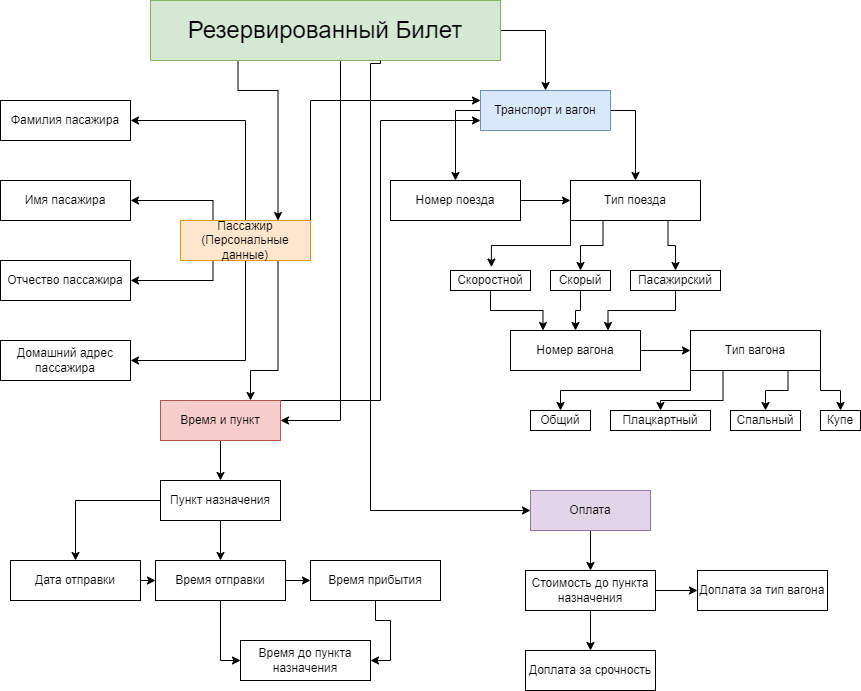

The diagram above was exported from draw.io. Its source (the exported page's mxGraphModel, read from the mxfile embedded in the PNG):
<mxGraphModel dx="1280" dy="1906" grid="1" gridSize="10" guides="1" tooltips="1" connect="1" arrows="1" fold="1" page="1" pageScale="1" pageWidth="827" pageHeight="1169" math="0" shadow="0">
  <root>
    <mxCell id="0" />
    <mxCell id="1" parent="0" />
    <mxCell id="8dDqjsb8PhUwdeiHKpa4-1" value="Фамилия пасажира" style="rounded=0;whiteSpace=wrap;html=1;" vertex="1" parent="1">
      <mxGeometry y="80" width="130" height="40" as="geometry" />
    </mxCell>
    <mxCell id="8dDqjsb8PhUwdeiHKpa4-2" value="Имя пасажира" style="rounded=0;whiteSpace=wrap;html=1;" vertex="1" parent="1">
      <mxGeometry y="160" width="130" height="40" as="geometry" />
    </mxCell>
    <mxCell id="8dDqjsb8PhUwdeiHKpa4-3" value="Отчество пассажира" style="rounded=0;whiteSpace=wrap;html=1;" vertex="1" parent="1">
      <mxGeometry y="240" width="130" height="40" as="geometry" />
    </mxCell>
    <mxCell id="8dDqjsb8PhUwdeiHKpa4-6" value="Домашний адрес пассажира" style="rounded=0;whiteSpace=wrap;html=1;" vertex="1" parent="1">
      <mxGeometry y="320" width="130" height="40" as="geometry" />
    </mxCell>
    <mxCell id="8dDqjsb8PhUwdeiHKpa4-40" style="edgeStyle=orthogonalEdgeStyle;rounded=0;orthogonalLoop=1;jettySize=auto;html=1;exitX=1;exitY=0.5;exitDx=0;exitDy=0;" edge="1" parent="1" source="8dDqjsb8PhUwdeiHKpa4-8" target="8dDqjsb8PhUwdeiHKpa4-17">
      <mxGeometry relative="1" as="geometry" />
    </mxCell>
    <mxCell id="8dDqjsb8PhUwdeiHKpa4-8" value="Номер поезда" style="rounded=0;whiteSpace=wrap;html=1;" vertex="1" parent="1">
      <mxGeometry x="390" y="160" width="130" height="40" as="geometry" />
    </mxCell>
    <mxCell id="8dDqjsb8PhUwdeiHKpa4-9" value="Время до пункта назначения" style="rounded=0;whiteSpace=wrap;html=1;" vertex="1" parent="1">
      <mxGeometry x="240" y="620" width="130" height="40" as="geometry" />
    </mxCell>
    <mxCell id="8dDqjsb8PhUwdeiHKpa4-70" style="edgeStyle=orthogonalEdgeStyle;rounded=0;orthogonalLoop=1;jettySize=auto;html=1;exitX=0.5;exitY=1;exitDx=0;exitDy=0;entryX=1;entryY=0.5;entryDx=0;entryDy=0;" edge="1" parent="1" source="8dDqjsb8PhUwdeiHKpa4-10" target="8dDqjsb8PhUwdeiHKpa4-9">
      <mxGeometry relative="1" as="geometry" />
    </mxCell>
    <mxCell id="8dDqjsb8PhUwdeiHKpa4-10" value="Время прибытия" style="rounded=0;whiteSpace=wrap;html=1;" vertex="1" parent="1">
      <mxGeometry x="310" y="540" width="130" height="40" as="geometry" />
    </mxCell>
    <mxCell id="8dDqjsb8PhUwdeiHKpa4-66" style="edgeStyle=orthogonalEdgeStyle;rounded=0;orthogonalLoop=1;jettySize=auto;html=1;exitX=0;exitY=0.5;exitDx=0;exitDy=0;" edge="1" parent="1" source="8dDqjsb8PhUwdeiHKpa4-11" target="8dDqjsb8PhUwdeiHKpa4-14">
      <mxGeometry relative="1" as="geometry" />
    </mxCell>
    <mxCell id="8dDqjsb8PhUwdeiHKpa4-67" style="edgeStyle=orthogonalEdgeStyle;rounded=0;orthogonalLoop=1;jettySize=auto;html=1;exitX=0.5;exitY=1;exitDx=0;exitDy=0;entryX=0.5;entryY=0;entryDx=0;entryDy=0;" edge="1" parent="1" source="8dDqjsb8PhUwdeiHKpa4-11" target="8dDqjsb8PhUwdeiHKpa4-13">
      <mxGeometry relative="1" as="geometry" />
    </mxCell>
    <mxCell id="8dDqjsb8PhUwdeiHKpa4-11" value="Пункт назначения" style="rounded=0;whiteSpace=wrap;html=1;" vertex="1" parent="1">
      <mxGeometry x="160" y="460" width="120" height="40" as="geometry" />
    </mxCell>
    <mxCell id="8dDqjsb8PhUwdeiHKpa4-69" style="edgeStyle=orthogonalEdgeStyle;rounded=0;orthogonalLoop=1;jettySize=auto;html=1;exitX=0.5;exitY=1;exitDx=0;exitDy=0;entryX=0;entryY=0.5;entryDx=0;entryDy=0;" edge="1" parent="1" source="8dDqjsb8PhUwdeiHKpa4-13" target="8dDqjsb8PhUwdeiHKpa4-9">
      <mxGeometry relative="1" as="geometry" />
    </mxCell>
    <mxCell id="8dDqjsb8PhUwdeiHKpa4-72" style="edgeStyle=orthogonalEdgeStyle;rounded=0;orthogonalLoop=1;jettySize=auto;html=1;exitX=1;exitY=0.5;exitDx=0;exitDy=0;entryX=0;entryY=0.5;entryDx=0;entryDy=0;" edge="1" parent="1" source="8dDqjsb8PhUwdeiHKpa4-13" target="8dDqjsb8PhUwdeiHKpa4-10">
      <mxGeometry relative="1" as="geometry" />
    </mxCell>
    <mxCell id="8dDqjsb8PhUwdeiHKpa4-13" value="Время отправки" style="rounded=0;whiteSpace=wrap;html=1;" vertex="1" parent="1">
      <mxGeometry x="155" y="540" width="130" height="40" as="geometry" />
    </mxCell>
    <mxCell id="8dDqjsb8PhUwdeiHKpa4-71" style="edgeStyle=orthogonalEdgeStyle;rounded=0;orthogonalLoop=1;jettySize=auto;html=1;exitX=1;exitY=0.5;exitDx=0;exitDy=0;entryX=0;entryY=0.5;entryDx=0;entryDy=0;" edge="1" parent="1" source="8dDqjsb8PhUwdeiHKpa4-14" target="8dDqjsb8PhUwdeiHKpa4-13">
      <mxGeometry relative="1" as="geometry" />
    </mxCell>
    <mxCell id="8dDqjsb8PhUwdeiHKpa4-14" value="Дата отправки" style="rounded=0;whiteSpace=wrap;html=1;" vertex="1" parent="1">
      <mxGeometry x="10" y="540" width="130" height="40" as="geometry" />
    </mxCell>
    <mxCell id="8dDqjsb8PhUwdeiHKpa4-56" style="edgeStyle=orthogonalEdgeStyle;rounded=0;orthogonalLoop=1;jettySize=auto;html=1;exitX=1;exitY=1;exitDx=0;exitDy=0;entryX=0.5;entryY=0;entryDx=0;entryDy=0;" edge="1" parent="1" source="8dDqjsb8PhUwdeiHKpa4-15" target="8dDqjsb8PhUwdeiHKpa4-50">
      <mxGeometry relative="1" as="geometry" />
    </mxCell>
    <mxCell id="8dDqjsb8PhUwdeiHKpa4-57" style="edgeStyle=orthogonalEdgeStyle;rounded=0;orthogonalLoop=1;jettySize=auto;html=1;exitX=0.75;exitY=1;exitDx=0;exitDy=0;entryX=0.5;entryY=0;entryDx=0;entryDy=0;" edge="1" parent="1" source="8dDqjsb8PhUwdeiHKpa4-15" target="8dDqjsb8PhUwdeiHKpa4-49">
      <mxGeometry relative="1" as="geometry" />
    </mxCell>
    <mxCell id="8dDqjsb8PhUwdeiHKpa4-58" style="edgeStyle=orthogonalEdgeStyle;rounded=0;orthogonalLoop=1;jettySize=auto;html=1;exitX=0.25;exitY=1;exitDx=0;exitDy=0;" edge="1" parent="1" source="8dDqjsb8PhUwdeiHKpa4-15" target="8dDqjsb8PhUwdeiHKpa4-48">
      <mxGeometry relative="1" as="geometry">
        <Array as="points">
          <mxPoint x="723" y="380" />
          <mxPoint x="660" y="380" />
        </Array>
      </mxGeometry>
    </mxCell>
    <mxCell id="8dDqjsb8PhUwdeiHKpa4-59" style="edgeStyle=orthogonalEdgeStyle;rounded=0;orthogonalLoop=1;jettySize=auto;html=1;exitX=0;exitY=1;exitDx=0;exitDy=0;entryX=0.5;entryY=0;entryDx=0;entryDy=0;" edge="1" parent="1" source="8dDqjsb8PhUwdeiHKpa4-15" target="8dDqjsb8PhUwdeiHKpa4-55">
      <mxGeometry relative="1" as="geometry">
        <Array as="points">
          <mxPoint x="690" y="370" />
          <mxPoint x="560" y="370" />
        </Array>
      </mxGeometry>
    </mxCell>
    <mxCell id="8dDqjsb8PhUwdeiHKpa4-15" value="Тип вагона" style="rounded=0;whiteSpace=wrap;html=1;" vertex="1" parent="1">
      <mxGeometry x="690" y="310" width="130" height="40" as="geometry" />
    </mxCell>
    <mxCell id="8dDqjsb8PhUwdeiHKpa4-47" style="edgeStyle=orthogonalEdgeStyle;rounded=0;orthogonalLoop=1;jettySize=auto;html=1;exitX=1;exitY=0.5;exitDx=0;exitDy=0;" edge="1" parent="1" source="8dDqjsb8PhUwdeiHKpa4-16" target="8dDqjsb8PhUwdeiHKpa4-15">
      <mxGeometry relative="1" as="geometry" />
    </mxCell>
    <mxCell id="8dDqjsb8PhUwdeiHKpa4-16" value="Номер вагона" style="rounded=0;whiteSpace=wrap;html=1;" vertex="1" parent="1">
      <mxGeometry x="510" y="310" width="130" height="40" as="geometry" />
    </mxCell>
    <mxCell id="8dDqjsb8PhUwdeiHKpa4-45" style="edgeStyle=orthogonalEdgeStyle;rounded=0;orthogonalLoop=1;jettySize=auto;html=1;exitX=0.25;exitY=1;exitDx=0;exitDy=0;" edge="1" parent="1" source="8dDqjsb8PhUwdeiHKpa4-17" target="8dDqjsb8PhUwdeiHKpa4-42">
      <mxGeometry relative="1" as="geometry" />
    </mxCell>
    <mxCell id="8dDqjsb8PhUwdeiHKpa4-46" style="edgeStyle=orthogonalEdgeStyle;rounded=0;orthogonalLoop=1;jettySize=auto;html=1;exitX=0.75;exitY=1;exitDx=0;exitDy=0;" edge="1" parent="1" source="8dDqjsb8PhUwdeiHKpa4-17" target="8dDqjsb8PhUwdeiHKpa4-43">
      <mxGeometry relative="1" as="geometry" />
    </mxCell>
    <mxCell id="8dDqjsb8PhUwdeiHKpa4-17" value="Тип поезда" style="rounded=0;whiteSpace=wrap;html=1;" vertex="1" parent="1">
      <mxGeometry x="570" y="160" width="130" height="40" as="geometry" />
    </mxCell>
    <mxCell id="8dDqjsb8PhUwdeiHKpa4-20" value="Доплата за тип вагона" style="rounded=0;whiteSpace=wrap;html=1;" vertex="1" parent="1">
      <mxGeometry x="697" y="550" width="130" height="40" as="geometry" />
    </mxCell>
    <mxCell id="8dDqjsb8PhUwdeiHKpa4-21" value="Доплата за срочность" style="rounded=0;whiteSpace=wrap;html=1;" vertex="1" parent="1">
      <mxGeometry x="525" y="630" width="130" height="40" as="geometry" />
    </mxCell>
    <mxCell id="8dDqjsb8PhUwdeiHKpa4-82" value="" style="edgeStyle=orthogonalEdgeStyle;rounded=0;orthogonalLoop=1;jettySize=auto;html=1;" edge="1" parent="1" source="8dDqjsb8PhUwdeiHKpa4-22" target="8dDqjsb8PhUwdeiHKpa4-21">
      <mxGeometry relative="1" as="geometry" />
    </mxCell>
    <mxCell id="8dDqjsb8PhUwdeiHKpa4-83" value="" style="edgeStyle=orthogonalEdgeStyle;rounded=0;orthogonalLoop=1;jettySize=auto;html=1;" edge="1" parent="1" source="8dDqjsb8PhUwdeiHKpa4-22" target="8dDqjsb8PhUwdeiHKpa4-20">
      <mxGeometry relative="1" as="geometry" />
    </mxCell>
    <mxCell id="8dDqjsb8PhUwdeiHKpa4-22" value="Стоимость до пункта назначения" style="rounded=0;whiteSpace=wrap;html=1;" vertex="1" parent="1">
      <mxGeometry x="525" y="550" width="130" height="40" as="geometry" />
    </mxCell>
    <mxCell id="8dDqjsb8PhUwdeiHKpa4-28" style="edgeStyle=orthogonalEdgeStyle;rounded=0;orthogonalLoop=1;jettySize=auto;html=1;exitX=0.25;exitY=0;exitDx=0;exitDy=0;entryX=1;entryY=0.5;entryDx=0;entryDy=0;" edge="1" parent="1" source="8dDqjsb8PhUwdeiHKpa4-24" target="8dDqjsb8PhUwdeiHKpa4-2">
      <mxGeometry relative="1" as="geometry" />
    </mxCell>
    <mxCell id="8dDqjsb8PhUwdeiHKpa4-29" style="edgeStyle=orthogonalEdgeStyle;rounded=0;orthogonalLoop=1;jettySize=auto;html=1;exitX=0.5;exitY=0;exitDx=0;exitDy=0;entryX=1;entryY=0.5;entryDx=0;entryDy=0;" edge="1" parent="1" source="8dDqjsb8PhUwdeiHKpa4-24" target="8dDqjsb8PhUwdeiHKpa4-1">
      <mxGeometry relative="1" as="geometry" />
    </mxCell>
    <mxCell id="8dDqjsb8PhUwdeiHKpa4-30" style="edgeStyle=orthogonalEdgeStyle;rounded=0;orthogonalLoop=1;jettySize=auto;html=1;exitX=0.25;exitY=1;exitDx=0;exitDy=0;entryX=1;entryY=0.5;entryDx=0;entryDy=0;" edge="1" parent="1" source="8dDqjsb8PhUwdeiHKpa4-24" target="8dDqjsb8PhUwdeiHKpa4-3">
      <mxGeometry relative="1" as="geometry" />
    </mxCell>
    <mxCell id="8dDqjsb8PhUwdeiHKpa4-31" style="edgeStyle=orthogonalEdgeStyle;rounded=0;orthogonalLoop=1;jettySize=auto;html=1;exitX=0.5;exitY=1;exitDx=0;exitDy=0;entryX=1;entryY=0.5;entryDx=0;entryDy=0;" edge="1" parent="1" source="8dDqjsb8PhUwdeiHKpa4-24" target="8dDqjsb8PhUwdeiHKpa4-6">
      <mxGeometry relative="1" as="geometry" />
    </mxCell>
    <mxCell id="8dDqjsb8PhUwdeiHKpa4-85" style="edgeStyle=orthogonalEdgeStyle;rounded=0;orthogonalLoop=1;jettySize=auto;html=1;exitX=1;exitY=0;exitDx=0;exitDy=0;entryX=0;entryY=0.25;entryDx=0;entryDy=0;" edge="1" parent="1" source="8dDqjsb8PhUwdeiHKpa4-24" target="8dDqjsb8PhUwdeiHKpa4-33">
      <mxGeometry relative="1" as="geometry" />
    </mxCell>
    <mxCell id="8dDqjsb8PhUwdeiHKpa4-89" style="edgeStyle=orthogonalEdgeStyle;rounded=0;orthogonalLoop=1;jettySize=auto;html=1;exitX=0.75;exitY=1;exitDx=0;exitDy=0;entryX=0.75;entryY=0;entryDx=0;entryDy=0;" edge="1" parent="1" source="8dDqjsb8PhUwdeiHKpa4-24" target="8dDqjsb8PhUwdeiHKpa4-61">
      <mxGeometry relative="1" as="geometry">
        <Array as="points">
          <mxPoint x="277" y="350" />
          <mxPoint x="250" y="350" />
        </Array>
      </mxGeometry>
    </mxCell>
    <mxCell id="8dDqjsb8PhUwdeiHKpa4-24" value="Пассажир&lt;br&gt;(Персональные данные)" style="rounded=0;whiteSpace=wrap;html=1;fillColor=#ffe6cc;strokeColor=#d79b00;" vertex="1" parent="1">
      <mxGeometry x="180" y="200" width="130" height="40" as="geometry" />
    </mxCell>
    <mxCell id="8dDqjsb8PhUwdeiHKpa4-38" style="edgeStyle=orthogonalEdgeStyle;rounded=0;orthogonalLoop=1;jettySize=auto;html=1;exitX=0;exitY=0.5;exitDx=0;exitDy=0;" edge="1" parent="1" source="8dDqjsb8PhUwdeiHKpa4-33" target="8dDqjsb8PhUwdeiHKpa4-8">
      <mxGeometry relative="1" as="geometry" />
    </mxCell>
    <mxCell id="8dDqjsb8PhUwdeiHKpa4-39" style="edgeStyle=orthogonalEdgeStyle;rounded=0;orthogonalLoop=1;jettySize=auto;html=1;exitX=1;exitY=0.5;exitDx=0;exitDy=0;" edge="1" parent="1" source="8dDqjsb8PhUwdeiHKpa4-33" target="8dDqjsb8PhUwdeiHKpa4-17">
      <mxGeometry relative="1" as="geometry" />
    </mxCell>
    <mxCell id="8dDqjsb8PhUwdeiHKpa4-33" value="Транспорт и вагон" style="rounded=0;whiteSpace=wrap;html=1;fillColor=#dae8fc;strokeColor=#6c8ebf;" vertex="1" parent="1">
      <mxGeometry x="480" y="70" width="130" height="40" as="geometry" />
    </mxCell>
    <mxCell id="8dDqjsb8PhUwdeiHKpa4-51" style="edgeStyle=orthogonalEdgeStyle;rounded=0;orthogonalLoop=1;jettySize=auto;html=1;exitX=0.5;exitY=1;exitDx=0;exitDy=0;entryX=0.25;entryY=0;entryDx=0;entryDy=0;" edge="1" parent="1" source="8dDqjsb8PhUwdeiHKpa4-41" target="8dDqjsb8PhUwdeiHKpa4-16">
      <mxGeometry relative="1" as="geometry" />
    </mxCell>
    <mxCell id="8dDqjsb8PhUwdeiHKpa4-41" value="Скоростной" style="rounded=0;whiteSpace=wrap;html=1;" vertex="1" parent="1">
      <mxGeometry x="450" y="250" width="80" height="20" as="geometry" />
    </mxCell>
    <mxCell id="8dDqjsb8PhUwdeiHKpa4-52" style="edgeStyle=orthogonalEdgeStyle;rounded=0;orthogonalLoop=1;jettySize=auto;html=1;exitX=0.5;exitY=1;exitDx=0;exitDy=0;entryX=0.5;entryY=0;entryDx=0;entryDy=0;" edge="1" parent="1" source="8dDqjsb8PhUwdeiHKpa4-42" target="8dDqjsb8PhUwdeiHKpa4-16">
      <mxGeometry relative="1" as="geometry" />
    </mxCell>
    <mxCell id="8dDqjsb8PhUwdeiHKpa4-42" value="Скорый" style="rounded=0;whiteSpace=wrap;html=1;" vertex="1" parent="1">
      <mxGeometry x="550" y="250" width="60" height="20" as="geometry" />
    </mxCell>
    <mxCell id="8dDqjsb8PhUwdeiHKpa4-53" style="edgeStyle=orthogonalEdgeStyle;rounded=0;orthogonalLoop=1;jettySize=auto;html=1;exitX=0.5;exitY=1;exitDx=0;exitDy=0;entryX=0.75;entryY=0;entryDx=0;entryDy=0;" edge="1" parent="1" source="8dDqjsb8PhUwdeiHKpa4-43" target="8dDqjsb8PhUwdeiHKpa4-16">
      <mxGeometry relative="1" as="geometry" />
    </mxCell>
    <mxCell id="8dDqjsb8PhUwdeiHKpa4-43" value="Пасажирский" style="rounded=0;whiteSpace=wrap;html=1;" vertex="1" parent="1">
      <mxGeometry x="630" y="250" width="90" height="20" as="geometry" />
    </mxCell>
    <mxCell id="8dDqjsb8PhUwdeiHKpa4-44" style="edgeStyle=orthogonalEdgeStyle;rounded=0;orthogonalLoop=1;jettySize=auto;html=1;exitX=0;exitY=1;exitDx=0;exitDy=0;entryX=0.511;entryY=-0.171;entryDx=0;entryDy=0;entryPerimeter=0;" edge="1" parent="1" source="8dDqjsb8PhUwdeiHKpa4-17" target="8dDqjsb8PhUwdeiHKpa4-41">
      <mxGeometry relative="1" as="geometry" />
    </mxCell>
    <mxCell id="8dDqjsb8PhUwdeiHKpa4-48" value="Плацкартный" style="rounded=0;whiteSpace=wrap;html=1;" vertex="1" parent="1">
      <mxGeometry x="610" y="390" width="100" height="20" as="geometry" />
    </mxCell>
    <mxCell id="8dDqjsb8PhUwdeiHKpa4-49" value="Спальный" style="rounded=0;whiteSpace=wrap;html=1;" vertex="1" parent="1">
      <mxGeometry x="730" y="390" width="70" height="20" as="geometry" />
    </mxCell>
    <mxCell id="8dDqjsb8PhUwdeiHKpa4-50" value="Купе" style="rounded=0;whiteSpace=wrap;html=1;" vertex="1" parent="1">
      <mxGeometry x="820" y="390" width="40" height="20" as="geometry" />
    </mxCell>
    <mxCell id="8dDqjsb8PhUwdeiHKpa4-55" value="Общий" style="rounded=0;whiteSpace=wrap;html=1;" vertex="1" parent="1">
      <mxGeometry x="530" y="390" width="60" height="20" as="geometry" />
    </mxCell>
    <mxCell id="8dDqjsb8PhUwdeiHKpa4-75" style="edgeStyle=orthogonalEdgeStyle;rounded=0;orthogonalLoop=1;jettySize=auto;html=1;exitX=1;exitY=0.5;exitDx=0;exitDy=0;" edge="1" parent="1" source="8dDqjsb8PhUwdeiHKpa4-60" target="8dDqjsb8PhUwdeiHKpa4-33">
      <mxGeometry relative="1" as="geometry" />
    </mxCell>
    <mxCell id="8dDqjsb8PhUwdeiHKpa4-76" style="edgeStyle=orthogonalEdgeStyle;rounded=0;orthogonalLoop=1;jettySize=auto;html=1;exitX=0.5;exitY=1;exitDx=0;exitDy=0;entryX=1;entryY=0.5;entryDx=0;entryDy=0;" edge="1" parent="1" source="8dDqjsb8PhUwdeiHKpa4-60" target="8dDqjsb8PhUwdeiHKpa4-61">
      <mxGeometry relative="1" as="geometry">
        <Array as="points">
          <mxPoint x="340" y="40" />
          <mxPoint x="340" y="400" />
        </Array>
      </mxGeometry>
    </mxCell>
    <mxCell id="8dDqjsb8PhUwdeiHKpa4-86" style="edgeStyle=orthogonalEdgeStyle;rounded=0;orthogonalLoop=1;jettySize=auto;html=1;exitX=0.25;exitY=1;exitDx=0;exitDy=0;entryX=0.75;entryY=0;entryDx=0;entryDy=0;" edge="1" parent="1" source="8dDqjsb8PhUwdeiHKpa4-60" target="8dDqjsb8PhUwdeiHKpa4-24">
      <mxGeometry relative="1" as="geometry">
        <Array as="points">
          <mxPoint x="237" y="70" />
          <mxPoint x="277" y="70" />
        </Array>
      </mxGeometry>
    </mxCell>
    <mxCell id="8dDqjsb8PhUwdeiHKpa4-60" value="&lt;font style=&quot;font-size: 24px;&quot;&gt;Резервированный Билет&lt;/font&gt;" style="rounded=0;whiteSpace=wrap;html=1;fillColor=#d5e8d4;strokeColor=#82b366;" vertex="1" parent="1">
      <mxGeometry x="150" y="-20" width="350" height="60" as="geometry" />
    </mxCell>
    <mxCell id="8dDqjsb8PhUwdeiHKpa4-65" style="edgeStyle=orthogonalEdgeStyle;rounded=0;orthogonalLoop=1;jettySize=auto;html=1;exitX=0.5;exitY=1;exitDx=0;exitDy=0;entryX=0.5;entryY=0;entryDx=0;entryDy=0;" edge="1" parent="1" source="8dDqjsb8PhUwdeiHKpa4-61" target="8dDqjsb8PhUwdeiHKpa4-11">
      <mxGeometry relative="1" as="geometry" />
    </mxCell>
    <mxCell id="8dDqjsb8PhUwdeiHKpa4-88" style="edgeStyle=orthogonalEdgeStyle;rounded=0;orthogonalLoop=1;jettySize=auto;html=1;exitX=1;exitY=0;exitDx=0;exitDy=0;entryX=0;entryY=0.75;entryDx=0;entryDy=0;" edge="1" parent="1" source="8dDqjsb8PhUwdeiHKpa4-61" target="8dDqjsb8PhUwdeiHKpa4-33">
      <mxGeometry relative="1" as="geometry">
        <Array as="points">
          <mxPoint x="380" y="380" />
          <mxPoint x="380" y="100" />
        </Array>
      </mxGeometry>
    </mxCell>
    <mxCell id="8dDqjsb8PhUwdeiHKpa4-61" value="Время и пункт" style="rounded=0;whiteSpace=wrap;html=1;fillColor=#f8cecc;strokeColor=#b85450;" vertex="1" parent="1">
      <mxGeometry x="160" y="380" width="120" height="40" as="geometry" />
    </mxCell>
    <mxCell id="8dDqjsb8PhUwdeiHKpa4-80" value="" style="edgeStyle=orthogonalEdgeStyle;rounded=0;orthogonalLoop=1;jettySize=auto;html=1;" edge="1" parent="1" source="8dDqjsb8PhUwdeiHKpa4-73" target="8dDqjsb8PhUwdeiHKpa4-22">
      <mxGeometry relative="1" as="geometry" />
    </mxCell>
    <mxCell id="8dDqjsb8PhUwdeiHKpa4-73" value="Оплата" style="rounded=0;whiteSpace=wrap;html=1;fillColor=#e1d5e7;strokeColor=#9673a6;" vertex="1" parent="1">
      <mxGeometry x="530" y="470" width="120" height="40" as="geometry" />
    </mxCell>
    <mxCell id="8dDqjsb8PhUwdeiHKpa4-79" style="edgeStyle=orthogonalEdgeStyle;rounded=0;orthogonalLoop=1;jettySize=auto;html=1;entryX=0;entryY=0.5;entryDx=0;entryDy=0;" edge="1" parent="1" target="8dDqjsb8PhUwdeiHKpa4-73">
      <mxGeometry relative="1" as="geometry">
        <mxPoint x="380" y="40" as="sourcePoint" />
        <mxPoint x="530" y="490" as="targetPoint" />
        <Array as="points">
          <mxPoint x="370" y="43" />
          <mxPoint x="370" y="490" />
        </Array>
      </mxGeometry>
    </mxCell>
  </root>
</mxGraphModel>